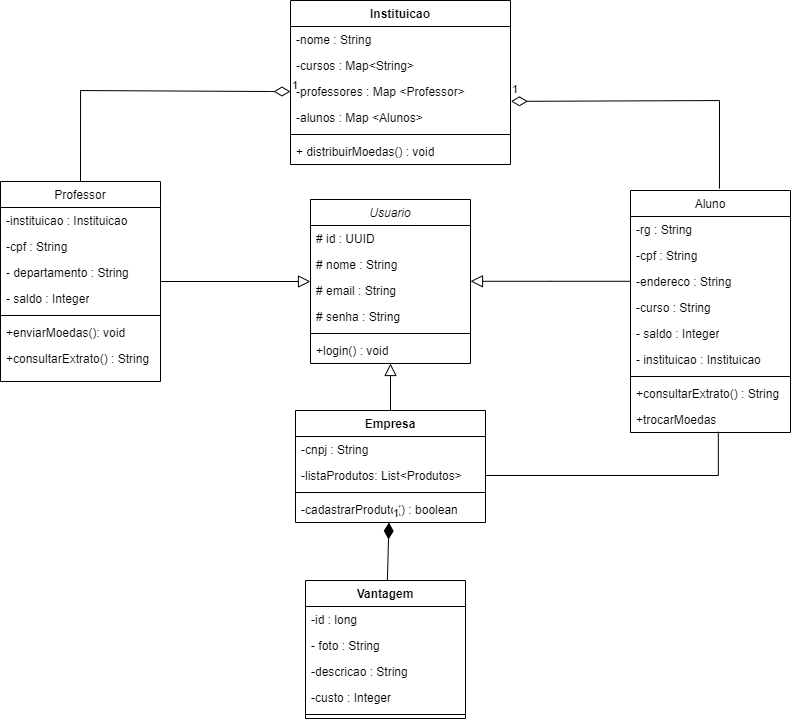

The diagram above was exported from draw.io. Its source (the exported page's mxGraphModel, read from the mxfile embedded in the PNG):
<mxGraphModel dx="1459" dy="1635" grid="1" gridSize="10" guides="1" tooltips="1" connect="1" arrows="1" fold="1" page="0" pageScale="1" pageWidth="827" pageHeight="1169" math="0" shadow="0">
  <root>
    <mxCell id="WIyWlLk6GJQsqaUBKTNV-0" />
    <mxCell id="WIyWlLk6GJQsqaUBKTNV-1" parent="WIyWlLk6GJQsqaUBKTNV-0" />
    <mxCell id="zkfFHV4jXpPFQw0GAbJ--0" value="Usuario" style="swimlane;fontStyle=2;align=center;verticalAlign=top;childLayout=stackLayout;horizontal=1;startSize=26;horizontalStack=0;resizeParent=1;resizeLast=0;collapsible=1;marginBottom=0;rounded=0;shadow=0;strokeWidth=1;" parent="WIyWlLk6GJQsqaUBKTNV-1" vertex="1">
      <mxGeometry x="390" y="-221" width="160" height="164" as="geometry">
        <mxRectangle x="230" y="140" width="160" height="26" as="alternateBounds" />
      </mxGeometry>
    </mxCell>
    <mxCell id="8LuKnpS5bZbusWp7yRnY-2" value="# id : UUID" style="text;strokeColor=none;fillColor=none;align=left;verticalAlign=top;spacingLeft=4;spacingRight=4;overflow=hidden;rotatable=0;points=[[0,0.5],[1,0.5]];portConstraint=eastwest;whiteSpace=wrap;html=1;" parent="zkfFHV4jXpPFQw0GAbJ--0" vertex="1">
      <mxGeometry y="26" width="160" height="26" as="geometry" />
    </mxCell>
    <mxCell id="zkfFHV4jXpPFQw0GAbJ--1" value="# nome : String" style="text;align=left;verticalAlign=top;spacingLeft=4;spacingRight=4;overflow=hidden;rotatable=0;points=[[0,0.5],[1,0.5]];portConstraint=eastwest;" parent="zkfFHV4jXpPFQw0GAbJ--0" vertex="1">
      <mxGeometry y="52" width="160" height="26" as="geometry" />
    </mxCell>
    <mxCell id="zkfFHV4jXpPFQw0GAbJ--2" value="# email : String" style="text;align=left;verticalAlign=top;spacingLeft=4;spacingRight=4;overflow=hidden;rotatable=0;points=[[0,0.5],[1,0.5]];portConstraint=eastwest;rounded=0;shadow=0;html=0;" parent="zkfFHV4jXpPFQw0GAbJ--0" vertex="1">
      <mxGeometry y="78" width="160" height="26" as="geometry" />
    </mxCell>
    <mxCell id="zkfFHV4jXpPFQw0GAbJ--3" value="# senha : String" style="text;align=left;verticalAlign=top;spacingLeft=4;spacingRight=4;overflow=hidden;rotatable=0;points=[[0,0.5],[1,0.5]];portConstraint=eastwest;rounded=0;shadow=0;html=0;" parent="zkfFHV4jXpPFQw0GAbJ--0" vertex="1">
      <mxGeometry y="104" width="160" height="26" as="geometry" />
    </mxCell>
    <mxCell id="zkfFHV4jXpPFQw0GAbJ--4" value="" style="line;html=1;strokeWidth=1;align=left;verticalAlign=middle;spacingTop=-1;spacingLeft=3;spacingRight=3;rotatable=0;labelPosition=right;points=[];portConstraint=eastwest;" parent="zkfFHV4jXpPFQw0GAbJ--0" vertex="1">
      <mxGeometry y="130" width="160" height="8" as="geometry" />
    </mxCell>
    <mxCell id="zkfFHV4jXpPFQw0GAbJ--5" value="+login() : void" style="text;align=left;verticalAlign=top;spacingLeft=4;spacingRight=4;overflow=hidden;rotatable=0;points=[[0,0.5],[1,0.5]];portConstraint=eastwest;" parent="zkfFHV4jXpPFQw0GAbJ--0" vertex="1">
      <mxGeometry y="138" width="160" height="26" as="geometry" />
    </mxCell>
    <mxCell id="zkfFHV4jXpPFQw0GAbJ--6" value="Aluno" style="swimlane;fontStyle=0;align=center;verticalAlign=top;childLayout=stackLayout;horizontal=1;startSize=26;horizontalStack=0;resizeParent=1;resizeLast=0;collapsible=1;marginBottom=0;rounded=0;shadow=0;strokeWidth=1;" parent="WIyWlLk6GJQsqaUBKTNV-1" vertex="1">
      <mxGeometry x="710" y="-230" width="160" height="242" as="geometry">
        <mxRectangle x="130" y="380" width="160" height="26" as="alternateBounds" />
      </mxGeometry>
    </mxCell>
    <mxCell id="zkfFHV4jXpPFQw0GAbJ--7" value="-rg : String" style="text;align=left;verticalAlign=top;spacingLeft=4;spacingRight=4;overflow=hidden;rotatable=0;points=[[0,0.5],[1,0.5]];portConstraint=eastwest;" parent="zkfFHV4jXpPFQw0GAbJ--6" vertex="1">
      <mxGeometry y="26" width="160" height="26" as="geometry" />
    </mxCell>
    <mxCell id="zkfFHV4jXpPFQw0GAbJ--8" value="-cpf : String" style="text;align=left;verticalAlign=top;spacingLeft=4;spacingRight=4;overflow=hidden;rotatable=0;points=[[0,0.5],[1,0.5]];portConstraint=eastwest;rounded=0;shadow=0;html=0;" parent="zkfFHV4jXpPFQw0GAbJ--6" vertex="1">
      <mxGeometry y="52" width="160" height="26" as="geometry" />
    </mxCell>
    <mxCell id="8LuKnpS5bZbusWp7yRnY-3" value="-endereco : String" style="text;strokeColor=none;fillColor=none;align=left;verticalAlign=top;spacingLeft=4;spacingRight=4;overflow=hidden;rotatable=0;points=[[0,0.5],[1,0.5]];portConstraint=eastwest;whiteSpace=wrap;html=1;" parent="zkfFHV4jXpPFQw0GAbJ--6" vertex="1">
      <mxGeometry y="78" width="160" height="26" as="geometry" />
    </mxCell>
    <mxCell id="8LuKnpS5bZbusWp7yRnY-4" value="-curso : String" style="text;strokeColor=none;fillColor=none;align=left;verticalAlign=top;spacingLeft=4;spacingRight=4;overflow=hidden;rotatable=0;points=[[0,0.5],[1,0.5]];portConstraint=eastwest;whiteSpace=wrap;html=1;" parent="zkfFHV4jXpPFQw0GAbJ--6" vertex="1">
      <mxGeometry y="104" width="160" height="26" as="geometry" />
    </mxCell>
    <mxCell id="8LuKnpS5bZbusWp7yRnY-5" value="- saldo : Integer" style="text;strokeColor=none;fillColor=none;align=left;verticalAlign=top;spacingLeft=4;spacingRight=4;overflow=hidden;rotatable=0;points=[[0,0.5],[1,0.5]];portConstraint=eastwest;whiteSpace=wrap;html=1;" parent="zkfFHV4jXpPFQw0GAbJ--6" vertex="1">
      <mxGeometry y="130" width="160" height="26" as="geometry" />
    </mxCell>
    <mxCell id="8LuKnpS5bZbusWp7yRnY-6" value="- instituicao : Instituicao" style="text;strokeColor=none;fillColor=none;align=left;verticalAlign=top;spacingLeft=4;spacingRight=4;overflow=hidden;rotatable=0;points=[[0,0.5],[1,0.5]];portConstraint=eastwest;whiteSpace=wrap;html=1;" parent="zkfFHV4jXpPFQw0GAbJ--6" vertex="1">
      <mxGeometry y="156" width="160" height="26" as="geometry" />
    </mxCell>
    <mxCell id="zkfFHV4jXpPFQw0GAbJ--9" value="" style="line;html=1;strokeWidth=1;align=left;verticalAlign=middle;spacingTop=-1;spacingLeft=3;spacingRight=3;rotatable=0;labelPosition=right;points=[];portConstraint=eastwest;" parent="zkfFHV4jXpPFQw0GAbJ--6" vertex="1">
      <mxGeometry y="182" width="160" height="8" as="geometry" />
    </mxCell>
    <mxCell id="zkfFHV4jXpPFQw0GAbJ--10" value="+consultarExtrato() : String" style="text;align=left;verticalAlign=top;spacingLeft=4;spacingRight=4;overflow=hidden;rotatable=0;points=[[0,0.5],[1,0.5]];portConstraint=eastwest;fontStyle=0" parent="zkfFHV4jXpPFQw0GAbJ--6" vertex="1">
      <mxGeometry y="190" width="160" height="26" as="geometry" />
    </mxCell>
    <mxCell id="zkfFHV4jXpPFQw0GAbJ--11" value="+trocarMoedas" style="text;align=left;verticalAlign=top;spacingLeft=4;spacingRight=4;overflow=hidden;rotatable=0;points=[[0,0.5],[1,0.5]];portConstraint=eastwest;" parent="zkfFHV4jXpPFQw0GAbJ--6" vertex="1">
      <mxGeometry y="216" width="160" height="26" as="geometry" />
    </mxCell>
    <mxCell id="zkfFHV4jXpPFQw0GAbJ--12" value="" style="endArrow=block;endSize=10;endFill=0;shadow=0;strokeWidth=1;rounded=0;edgeStyle=elbowEdgeStyle;elbow=vertical;" parent="WIyWlLk6GJQsqaUBKTNV-1" source="zkfFHV4jXpPFQw0GAbJ--6" target="zkfFHV4jXpPFQw0GAbJ--0" edge="1">
      <mxGeometry width="160" relative="1" as="geometry">
        <mxPoint x="200" y="203" as="sourcePoint" />
        <mxPoint x="200" y="203" as="targetPoint" />
      </mxGeometry>
    </mxCell>
    <mxCell id="zkfFHV4jXpPFQw0GAbJ--13" value="Professor" style="swimlane;fontStyle=0;align=center;verticalAlign=top;childLayout=stackLayout;horizontal=1;startSize=26;horizontalStack=0;resizeParent=1;resizeLast=0;collapsible=1;marginBottom=0;rounded=0;shadow=0;strokeWidth=1;" parent="WIyWlLk6GJQsqaUBKTNV-1" vertex="1">
      <mxGeometry x="80" y="-239" width="160" height="200" as="geometry">
        <mxRectangle x="340" y="380" width="170" height="26" as="alternateBounds" />
      </mxGeometry>
    </mxCell>
    <mxCell id="zkfFHV4jXpPFQw0GAbJ--14" value="-instituicao : Instituicao" style="text;align=left;verticalAlign=top;spacingLeft=4;spacingRight=4;overflow=hidden;rotatable=0;points=[[0,0.5],[1,0.5]];portConstraint=eastwest;" parent="zkfFHV4jXpPFQw0GAbJ--13" vertex="1">
      <mxGeometry y="26" width="160" height="26" as="geometry" />
    </mxCell>
    <mxCell id="8LuKnpS5bZbusWp7yRnY-7" value="-cpf : String" style="text;strokeColor=none;fillColor=none;align=left;verticalAlign=top;spacingLeft=4;spacingRight=4;overflow=hidden;rotatable=0;points=[[0,0.5],[1,0.5]];portConstraint=eastwest;whiteSpace=wrap;html=1;" parent="zkfFHV4jXpPFQw0GAbJ--13" vertex="1">
      <mxGeometry y="52" width="160" height="26" as="geometry" />
    </mxCell>
    <mxCell id="8LuKnpS5bZbusWp7yRnY-8" value="- departamento : String" style="text;strokeColor=none;fillColor=none;align=left;verticalAlign=top;spacingLeft=4;spacingRight=4;overflow=hidden;rotatable=0;points=[[0,0.5],[1,0.5]];portConstraint=eastwest;whiteSpace=wrap;html=1;" parent="zkfFHV4jXpPFQw0GAbJ--13" vertex="1">
      <mxGeometry y="78" width="160" height="26" as="geometry" />
    </mxCell>
    <mxCell id="8LuKnpS5bZbusWp7yRnY-9" value="- saldo : Integer" style="text;strokeColor=none;fillColor=none;align=left;verticalAlign=top;spacingLeft=4;spacingRight=4;overflow=hidden;rotatable=0;points=[[0,0.5],[1,0.5]];portConstraint=eastwest;whiteSpace=wrap;html=1;" parent="zkfFHV4jXpPFQw0GAbJ--13" vertex="1">
      <mxGeometry y="104" width="160" height="26" as="geometry" />
    </mxCell>
    <mxCell id="zkfFHV4jXpPFQw0GAbJ--15" value="" style="line;html=1;strokeWidth=1;align=left;verticalAlign=middle;spacingTop=-1;spacingLeft=3;spacingRight=3;rotatable=0;labelPosition=right;points=[];portConstraint=eastwest;" parent="zkfFHV4jXpPFQw0GAbJ--13" vertex="1">
      <mxGeometry y="130" width="160" height="8" as="geometry" />
    </mxCell>
    <mxCell id="8LuKnpS5bZbusWp7yRnY-10" value="+enviarMoedas(): void" style="text;strokeColor=none;fillColor=none;align=left;verticalAlign=top;spacingLeft=4;spacingRight=4;overflow=hidden;rotatable=0;points=[[0,0.5],[1,0.5]];portConstraint=eastwest;whiteSpace=wrap;html=1;" parent="zkfFHV4jXpPFQw0GAbJ--13" vertex="1">
      <mxGeometry y="138" width="160" height="26" as="geometry" />
    </mxCell>
    <mxCell id="8LuKnpS5bZbusWp7yRnY-11" value="+consultarExtrato() : String" style="text;align=left;verticalAlign=top;spacingLeft=4;spacingRight=4;overflow=hidden;rotatable=0;points=[[0,0.5],[1,0.5]];portConstraint=eastwest;fontStyle=0" parent="zkfFHV4jXpPFQw0GAbJ--13" vertex="1">
      <mxGeometry y="164" width="160" height="26" as="geometry" />
    </mxCell>
    <mxCell id="zkfFHV4jXpPFQw0GAbJ--16" value="" style="endArrow=block;endSize=10;endFill=0;shadow=0;strokeWidth=1;rounded=0;elbow=vertical;" parent="WIyWlLk6GJQsqaUBKTNV-1" source="zkfFHV4jXpPFQw0GAbJ--13" target="zkfFHV4jXpPFQw0GAbJ--0" edge="1">
      <mxGeometry width="160" relative="1" as="geometry">
        <mxPoint x="210" y="373" as="sourcePoint" />
        <mxPoint x="310" y="271" as="targetPoint" />
      </mxGeometry>
    </mxCell>
    <mxCell id="8LuKnpS5bZbusWp7yRnY-12" value="Empresa" style="swimlane;fontStyle=1;align=center;verticalAlign=top;childLayout=stackLayout;horizontal=1;startSize=26;horizontalStack=0;resizeParent=1;resizeParentMax=0;resizeLast=0;collapsible=1;marginBottom=0;whiteSpace=wrap;html=1;" parent="WIyWlLk6GJQsqaUBKTNV-1" vertex="1">
      <mxGeometry x="375" y="-10" width="190" height="112" as="geometry" />
    </mxCell>
    <mxCell id="9txWUkyjWd_66CO-lOAL-0" value="-cnpj : String" style="text;strokeColor=none;fillColor=none;align=left;verticalAlign=top;spacingLeft=4;spacingRight=4;overflow=hidden;rotatable=0;points=[[0,0.5],[1,0.5]];portConstraint=eastwest;whiteSpace=wrap;html=1;" vertex="1" parent="8LuKnpS5bZbusWp7yRnY-12">
      <mxGeometry y="26" width="190" height="26" as="geometry" />
    </mxCell>
    <mxCell id="8LuKnpS5bZbusWp7yRnY-13" value="-listaProdutos: List&amp;lt;Produtos&amp;gt;" style="text;strokeColor=none;fillColor=none;align=left;verticalAlign=top;spacingLeft=4;spacingRight=4;overflow=hidden;rotatable=0;points=[[0,0.5],[1,0.5]];portConstraint=eastwest;whiteSpace=wrap;html=1;" parent="8LuKnpS5bZbusWp7yRnY-12" vertex="1">
      <mxGeometry y="52" width="190" height="26" as="geometry" />
    </mxCell>
    <mxCell id="8LuKnpS5bZbusWp7yRnY-14" value="" style="line;strokeWidth=1;fillColor=none;align=left;verticalAlign=middle;spacingTop=-1;spacingLeft=3;spacingRight=3;rotatable=0;labelPosition=right;points=[];portConstraint=eastwest;strokeColor=inherit;" parent="8LuKnpS5bZbusWp7yRnY-12" vertex="1">
      <mxGeometry y="78" width="190" height="8" as="geometry" />
    </mxCell>
    <mxCell id="8LuKnpS5bZbusWp7yRnY-15" value="-cadastrarProduto() : boolean" style="text;strokeColor=none;fillColor=none;align=left;verticalAlign=top;spacingLeft=4;spacingRight=4;overflow=hidden;rotatable=0;points=[[0,0.5],[1,0.5]];portConstraint=eastwest;whiteSpace=wrap;html=1;" parent="8LuKnpS5bZbusWp7yRnY-12" vertex="1">
      <mxGeometry y="86" width="190" height="26" as="geometry" />
    </mxCell>
    <mxCell id="8LuKnpS5bZbusWp7yRnY-19" value="" style="endArrow=block;html=1;rounded=0;startArrow=none;startFill=0;endFill=0;endSize=10;" parent="WIyWlLk6GJQsqaUBKTNV-1" source="8LuKnpS5bZbusWp7yRnY-12" target="zkfFHV4jXpPFQw0GAbJ--0" edge="1">
      <mxGeometry width="50" height="50" relative="1" as="geometry">
        <mxPoint x="20" y="320" as="sourcePoint" />
        <mxPoint x="300" y="320" as="targetPoint" />
      </mxGeometry>
    </mxCell>
    <mxCell id="8LuKnpS5bZbusWp7yRnY-20" value="Vantagem" style="swimlane;fontStyle=1;align=center;verticalAlign=top;childLayout=stackLayout;horizontal=1;startSize=26;horizontalStack=0;resizeParent=1;resizeParentMax=0;resizeLast=0;collapsible=1;marginBottom=0;whiteSpace=wrap;html=1;" parent="WIyWlLk6GJQsqaUBKTNV-1" vertex="1">
      <mxGeometry x="385" y="160" width="160" height="138" as="geometry" />
    </mxCell>
    <mxCell id="9txWUkyjWd_66CO-lOAL-1" value="-id : long" style="text;strokeColor=none;fillColor=none;align=left;verticalAlign=top;spacingLeft=4;spacingRight=4;overflow=hidden;rotatable=0;points=[[0,0.5],[1,0.5]];portConstraint=eastwest;whiteSpace=wrap;html=1;" vertex="1" parent="8LuKnpS5bZbusWp7yRnY-20">
      <mxGeometry y="26" width="160" height="26" as="geometry" />
    </mxCell>
    <mxCell id="8LuKnpS5bZbusWp7yRnY-21" value="- foto : String" style="text;strokeColor=none;fillColor=none;align=left;verticalAlign=top;spacingLeft=4;spacingRight=4;overflow=hidden;rotatable=0;points=[[0,0.5],[1,0.5]];portConstraint=eastwest;whiteSpace=wrap;html=1;" parent="8LuKnpS5bZbusWp7yRnY-20" vertex="1">
      <mxGeometry y="52" width="160" height="26" as="geometry" />
    </mxCell>
    <mxCell id="8LuKnpS5bZbusWp7yRnY-24" value="-descricao : String" style="text;strokeColor=none;fillColor=none;align=left;verticalAlign=top;spacingLeft=4;spacingRight=4;overflow=hidden;rotatable=0;points=[[0,0.5],[1,0.5]];portConstraint=eastwest;whiteSpace=wrap;html=1;" parent="8LuKnpS5bZbusWp7yRnY-20" vertex="1">
      <mxGeometry y="78" width="160" height="26" as="geometry" />
    </mxCell>
    <mxCell id="8LuKnpS5bZbusWp7yRnY-25" value="-custo : Integer" style="text;strokeColor=none;fillColor=none;align=left;verticalAlign=top;spacingLeft=4;spacingRight=4;overflow=hidden;rotatable=0;points=[[0,0.5],[1,0.5]];portConstraint=eastwest;whiteSpace=wrap;html=1;" parent="8LuKnpS5bZbusWp7yRnY-20" vertex="1">
      <mxGeometry y="104" width="160" height="26" as="geometry" />
    </mxCell>
    <mxCell id="8LuKnpS5bZbusWp7yRnY-22" value="" style="line;strokeWidth=1;fillColor=none;align=left;verticalAlign=middle;spacingTop=-1;spacingLeft=3;spacingRight=3;rotatable=0;labelPosition=right;points=[];portConstraint=eastwest;strokeColor=inherit;" parent="8LuKnpS5bZbusWp7yRnY-20" vertex="1">
      <mxGeometry y="130" width="160" height="8" as="geometry" />
    </mxCell>
    <mxCell id="8LuKnpS5bZbusWp7yRnY-28" value="1" style="endArrow=none;html=1;endSize=12;startArrow=diamondThin;startSize=14;startFill=1;align=left;verticalAlign=bottom;rounded=0;endFill=0;" parent="WIyWlLk6GJQsqaUBKTNV-1" source="8LuKnpS5bZbusWp7yRnY-12" target="8LuKnpS5bZbusWp7yRnY-20" edge="1">
      <mxGeometry x="-1" y="3" relative="1" as="geometry">
        <mxPoint x="-130" y="520" as="sourcePoint" />
        <mxPoint x="30" y="520" as="targetPoint" />
      </mxGeometry>
    </mxCell>
    <mxCell id="8LuKnpS5bZbusWp7yRnY-29" value="Instituicao" style="swimlane;fontStyle=1;align=center;verticalAlign=top;childLayout=stackLayout;horizontal=1;startSize=26;horizontalStack=0;resizeParent=1;resizeParentMax=0;resizeLast=0;collapsible=1;marginBottom=0;whiteSpace=wrap;html=1;" parent="WIyWlLk6GJQsqaUBKTNV-1" vertex="1">
      <mxGeometry x="370" y="-420" width="220" height="164" as="geometry" />
    </mxCell>
    <mxCell id="8LuKnpS5bZbusWp7yRnY-30" value="-nome : String" style="text;strokeColor=none;fillColor=none;align=left;verticalAlign=top;spacingLeft=4;spacingRight=4;overflow=hidden;rotatable=0;points=[[0,0.5],[1,0.5]];portConstraint=eastwest;whiteSpace=wrap;html=1;" parent="8LuKnpS5bZbusWp7yRnY-29" vertex="1">
      <mxGeometry y="26" width="220" height="26" as="geometry" />
    </mxCell>
    <mxCell id="8LuKnpS5bZbusWp7yRnY-33" value="-cursos : Map&amp;lt;String&amp;gt;" style="text;strokeColor=none;fillColor=none;align=left;verticalAlign=top;spacingLeft=4;spacingRight=4;overflow=hidden;rotatable=0;points=[[0,0.5],[1,0.5]];portConstraint=eastwest;whiteSpace=wrap;html=1;" parent="8LuKnpS5bZbusWp7yRnY-29" vertex="1">
      <mxGeometry y="52" width="220" height="26" as="geometry" />
    </mxCell>
    <mxCell id="8LuKnpS5bZbusWp7yRnY-34" value="-professores : Map &amp;lt;Professor&amp;gt;" style="text;strokeColor=none;fillColor=none;align=left;verticalAlign=top;spacingLeft=4;spacingRight=4;overflow=hidden;rotatable=0;points=[[0,0.5],[1,0.5]];portConstraint=eastwest;whiteSpace=wrap;html=1;" parent="8LuKnpS5bZbusWp7yRnY-29" vertex="1">
      <mxGeometry y="78" width="220" height="26" as="geometry" />
    </mxCell>
    <mxCell id="8LuKnpS5bZbusWp7yRnY-35" value="-alunos : Map &amp;lt;Alunos&amp;gt;" style="text;strokeColor=none;fillColor=none;align=left;verticalAlign=top;spacingLeft=4;spacingRight=4;overflow=hidden;rotatable=0;points=[[0,0.5],[1,0.5]];portConstraint=eastwest;whiteSpace=wrap;html=1;" parent="8LuKnpS5bZbusWp7yRnY-29" vertex="1">
      <mxGeometry y="104" width="220" height="26" as="geometry" />
    </mxCell>
    <mxCell id="8LuKnpS5bZbusWp7yRnY-31" value="" style="line;strokeWidth=1;fillColor=none;align=left;verticalAlign=middle;spacingTop=-1;spacingLeft=3;spacingRight=3;rotatable=0;labelPosition=right;points=[];portConstraint=eastwest;strokeColor=inherit;" parent="8LuKnpS5bZbusWp7yRnY-29" vertex="1">
      <mxGeometry y="130" width="220" height="8" as="geometry" />
    </mxCell>
    <mxCell id="8LuKnpS5bZbusWp7yRnY-32" value="+ distribuirMoedas() : void" style="text;strokeColor=none;fillColor=none;align=left;verticalAlign=top;spacingLeft=4;spacingRight=4;overflow=hidden;rotatable=0;points=[[0,0.5],[1,0.5]];portConstraint=eastwest;whiteSpace=wrap;html=1;" parent="8LuKnpS5bZbusWp7yRnY-29" vertex="1">
      <mxGeometry y="138" width="220" height="26" as="geometry" />
    </mxCell>
    <mxCell id="8LuKnpS5bZbusWp7yRnY-38" value="1" style="endArrow=none;html=1;endSize=12;startArrow=diamondThin;startSize=14;startFill=0;edgeStyle=orthogonalEdgeStyle;align=left;verticalAlign=bottom;rounded=0;endFill=0;exitX=0;exitY=0.5;exitDx=0;exitDy=0;entryX=0.5;entryY=0;entryDx=0;entryDy=0;" parent="WIyWlLk6GJQsqaUBKTNV-1" source="8LuKnpS5bZbusWp7yRnY-34" target="zkfFHV4jXpPFQw0GAbJ--13" edge="1">
      <mxGeometry x="-1" y="3" relative="1" as="geometry">
        <mxPoint x="180" y="-1040" as="sourcePoint" />
        <mxPoint x="-200" y="-732" as="targetPoint" />
        <Array as="points">
          <mxPoint x="350" y="-329" />
          <mxPoint x="160" y="-330" />
        </Array>
      </mxGeometry>
    </mxCell>
    <mxCell id="9txWUkyjWd_66CO-lOAL-6" value="1" style="endArrow=none;html=1;endSize=12;startArrow=diamondThin;startSize=14;startFill=0;edgeStyle=orthogonalEdgeStyle;align=left;verticalAlign=bottom;rounded=0;endFill=0;exitX=1.002;exitY=-0.123;exitDx=0;exitDy=0;entryX=0.556;entryY=-0.008;entryDx=0;entryDy=0;exitPerimeter=0;entryPerimeter=0;" edge="1" parent="WIyWlLk6GJQsqaUBKTNV-1" source="8LuKnpS5bZbusWp7yRnY-35" target="zkfFHV4jXpPFQw0GAbJ--6">
      <mxGeometry x="-1" y="3" relative="1" as="geometry">
        <mxPoint x="670" y="-256" as="sourcePoint" />
        <mxPoint x="880" y="-355" as="targetPoint" />
        <Array as="points">
          <mxPoint x="610" y="-319" />
          <mxPoint x="799" y="-320" />
        </Array>
      </mxGeometry>
    </mxCell>
    <mxCell id="9txWUkyjWd_66CO-lOAL-8" style="edgeStyle=orthogonalEdgeStyle;rounded=0;orthogonalLoop=1;jettySize=auto;html=1;exitX=1;exitY=0.5;exitDx=0;exitDy=0;endArrow=none;endFill=0;entryX=0.549;entryY=0.974;entryDx=0;entryDy=0;entryPerimeter=0;" edge="1" parent="WIyWlLk6GJQsqaUBKTNV-1" source="8LuKnpS5bZbusWp7yRnY-13" target="zkfFHV4jXpPFQw0GAbJ--11">
      <mxGeometry relative="1" as="geometry">
        <mxPoint x="800" y="30" as="targetPoint" />
      </mxGeometry>
    </mxCell>
  </root>
</mxGraphModel>